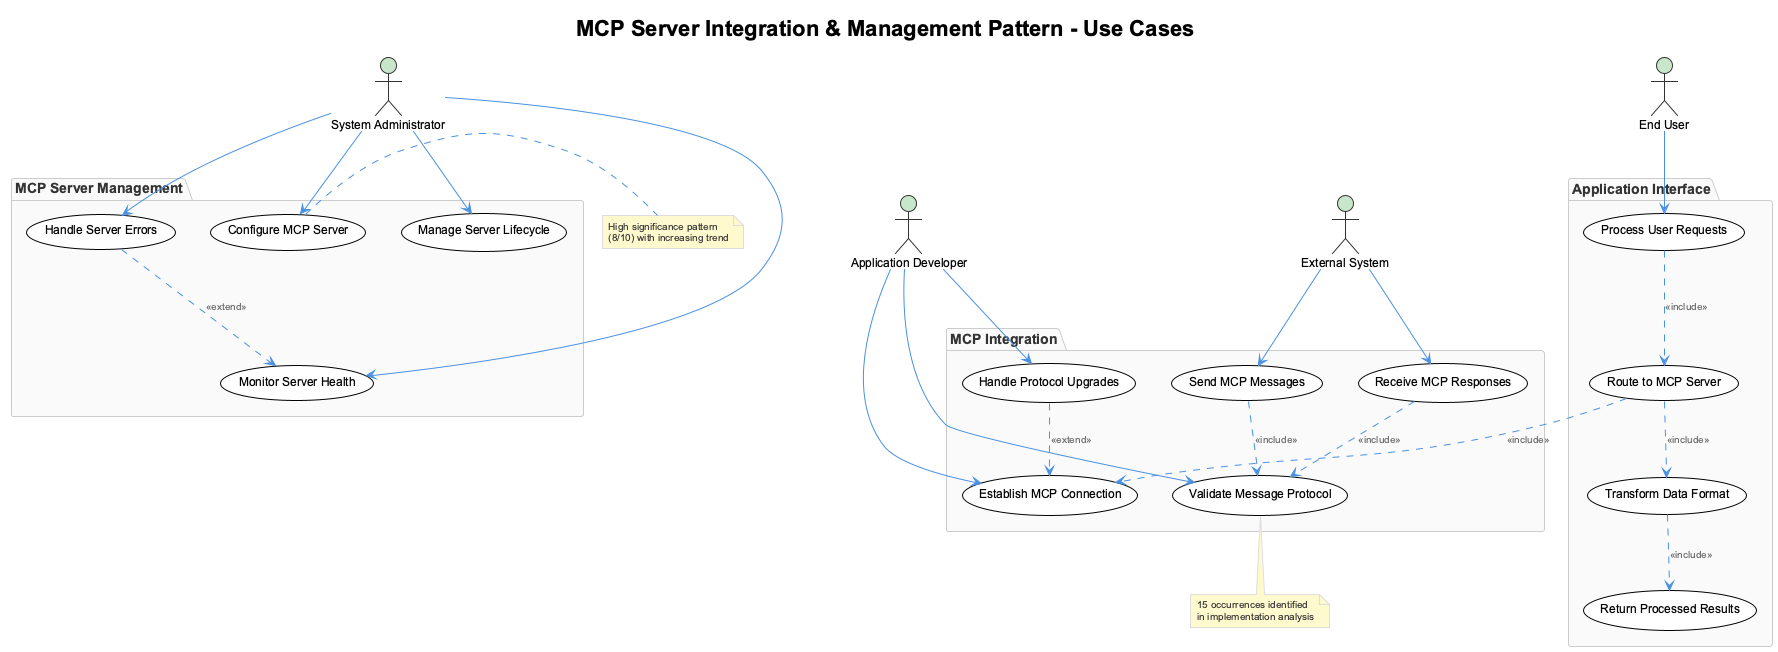

The diagram above was rendered by PlantUML. Its source (embedded in the PNG):
@startuml
!include /Users/q284340/Agentic/coding/docs/puml/_standard-style.puml

title MCP Server Integration & Management Pattern - Use Cases

' Actors
actor "System Administrator" as admin
actor "Application Developer" as dev
actor "End User" as user
actor "External System" as external

' MCP Server Management Package
package "MCP Server Management" {
    usecase "Configure MCP Server" as UC1
    usecase "Monitor Server Health" as UC2
    usecase "Manage Server Lifecycle" as UC3
    usecase "Handle Server Errors" as UC4
}

' MCP Integration Package
package "MCP Integration" {
    usecase "Establish MCP Connection" as UC5
    usecase "Send MCP Messages" as UC6
    usecase "Receive MCP Responses" as UC7
    usecase "Validate Message Protocol" as UC8
    usecase "Handle Protocol Upgrades" as UC9
}

' Application Interface Package
package "Application Interface" {
    usecase "Process User Requests" as UC10
    usecase "Route to MCP Server" as UC11
    usecase "Transform Data Format" as UC12
    usecase "Return Processed Results" as UC13
}

' Actor relationships
admin --> UC1
admin --> UC2
admin --> UC3
admin --> UC4

dev --> UC5
dev --> UC8
dev --> UC9

user --> UC10

external --> UC6
external --> UC7

' Use case relationships
UC10 ..> UC11 : <<include>>
UC11 ..> UC5 : <<include>>
UC6 ..> UC8 : <<include>>
UC7 ..> UC8 : <<include>>
UC11 ..> UC12 : <<include>>
UC12 ..> UC13 : <<include>>

UC4 ..> UC2 : <<extend>>
UC9 ..> UC5 : <<extend>>

' Notes
note right of UC1 : High significance pattern\n(8/10) with increasing trend
note bottom of UC8 : 15 occurrences identified\nin implementation analysis

@enduml